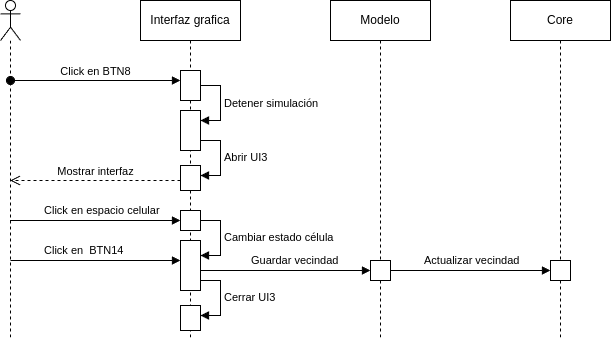

The diagram above was exported from draw.io. Its source (the exported page's mxGraphModel, read from the mxfile embedded in the PNG):
<mxGraphModel dx="865" dy="795" grid="1" gridSize="10" guides="1" tooltips="1" connect="1" arrows="1" fold="1" page="1" pageScale="1" pageWidth="850" pageHeight="1100" math="0" shadow="0">
  <root>
    <mxCell id="0" />
    <mxCell id="1" parent="0" />
    <mxCell id="2" value="Interfaz grafica" style="shape=umlLifeline;perimeter=lifelinePerimeter;whiteSpace=wrap;html=1;container=1;dropTarget=0;collapsible=0;recursiveResize=0;outlineConnect=0;portConstraint=eastwest;newEdgeStyle={&quot;curved&quot;:0,&quot;rounded&quot;:0};" parent="1" vertex="1">
      <mxGeometry x="210" y="50" width="100" height="340" as="geometry" />
    </mxCell>
    <mxCell id="3" value="Click en BTN8" style="html=1;verticalAlign=bottom;startArrow=oval;endArrow=block;startSize=8;curved=0;rounded=0;" parent="2" edge="1">
      <mxGeometry x="0.0028" relative="1" as="geometry">
        <mxPoint x="-130" y="80" as="sourcePoint" />
        <mxPoint x="40.000000000000114" y="80" as="targetPoint" />
        <Array as="points">
          <mxPoint x="20" y="80" />
        </Array>
        <mxPoint as="offset" />
      </mxGeometry>
    </mxCell>
    <mxCell id="4" value="" style="html=1;points=[[0,0,0,0,5],[0,1,0,0,-5],[1,0,0,0,5],[1,1,0,0,-5]];perimeter=orthogonalPerimeter;outlineConnect=0;targetShapes=umlLifeline;portConstraint=eastwest;newEdgeStyle={&quot;curved&quot;:0,&quot;rounded&quot;:0};" parent="2" vertex="1">
      <mxGeometry x="40" y="70" width="20" height="30" as="geometry" />
    </mxCell>
    <mxCell id="5" value="" style="html=1;points=[[0,0,0,0,5],[0,1,0,0,-5],[1,0,0,0,5],[1,1,0,0,-5]];perimeter=orthogonalPerimeter;outlineConnect=0;targetShapes=umlLifeline;portConstraint=eastwest;newEdgeStyle={&quot;curved&quot;:0,&quot;rounded&quot;:0};" parent="2" vertex="1">
      <mxGeometry x="40" y="110" width="20" height="40" as="geometry" />
    </mxCell>
    <mxCell id="6" value="Detener simulación" style="html=1;align=left;spacingLeft=2;endArrow=block;rounded=0;edgeStyle=orthogonalEdgeStyle;curved=0;rounded=0;" parent="2" source="4" target="5" edge="1">
      <mxGeometry relative="1" as="geometry">
        <mxPoint x="110" y="74.97999999999998" as="sourcePoint" />
        <Array as="points">
          <mxPoint x="80" y="85" />
          <mxPoint x="80" y="120" />
        </Array>
        <mxPoint x="110" y="104.98000000000002" as="targetPoint" />
      </mxGeometry>
    </mxCell>
    <mxCell id="7" value="" style="html=1;points=[[0,0,0,0,5],[0,1,0,0,-5],[1,0,0,0,5],[1,1,0,0,-5]];perimeter=orthogonalPerimeter;outlineConnect=0;targetShapes=umlLifeline;portConstraint=eastwest;newEdgeStyle={&quot;curved&quot;:0,&quot;rounded&quot;:0};" parent="2" vertex="1">
      <mxGeometry x="40" y="165" width="20" height="25" as="geometry" />
    </mxCell>
    <mxCell id="8" value="Abrir UI3" style="html=1;align=left;spacingLeft=2;endArrow=block;rounded=0;edgeStyle=orthogonalEdgeStyle;curved=0;rounded=0;" parent="2" target="7" edge="1">
      <mxGeometry x="-0.0074" relative="1" as="geometry">
        <mxPoint x="60" y="140" as="sourcePoint" />
        <Array as="points">
          <mxPoint x="80" y="140" />
          <mxPoint x="80" y="175" />
        </Array>
        <mxPoint x="110" y="159.98000000000002" as="targetPoint" />
        <mxPoint as="offset" />
      </mxGeometry>
    </mxCell>
    <mxCell id="9" value="" style="html=1;points=[[0,0,0,0,5],[0,1,0,0,-5],[1,0,0,0,5],[1,1,0,0,-5]];perimeter=orthogonalPerimeter;outlineConnect=0;targetShapes=umlLifeline;portConstraint=eastwest;newEdgeStyle={&quot;curved&quot;:0,&quot;rounded&quot;:0};" parent="2" vertex="1">
      <mxGeometry x="40" y="210" width="20" height="20" as="geometry" />
    </mxCell>
    <mxCell id="10" value="" style="html=1;points=[[0,0,0,0,5],[0,1,0,0,-5],[1,0,0,0,5],[1,1,0,0,-5]];perimeter=orthogonalPerimeter;outlineConnect=0;targetShapes=umlLifeline;portConstraint=eastwest;newEdgeStyle={&quot;curved&quot;:0,&quot;rounded&quot;:0};" parent="2" vertex="1">
      <mxGeometry x="40" y="240" width="20" height="50" as="geometry" />
    </mxCell>
    <mxCell id="11" value="" style="html=1;points=[[0,0,0,0,5],[0,1,0,0,-5],[1,0,0,0,5],[1,1,0,0,-5]];perimeter=orthogonalPerimeter;outlineConnect=0;targetShapes=umlLifeline;portConstraint=eastwest;newEdgeStyle={&quot;curved&quot;:0,&quot;rounded&quot;:0};" parent="2" vertex="1">
      <mxGeometry x="40" y="305" width="20" height="25" as="geometry" />
    </mxCell>
    <mxCell id="12" value="Cerrar UI3" style="html=1;align=left;spacingLeft=2;endArrow=block;rounded=0;edgeStyle=orthogonalEdgeStyle;curved=0;rounded=0;" parent="2" target="11" edge="1">
      <mxGeometry x="-0.0074" relative="1" as="geometry">
        <mxPoint x="60" y="280" as="sourcePoint" />
        <Array as="points">
          <mxPoint x="80" y="280" />
          <mxPoint x="80" y="315" />
        </Array>
        <mxPoint x="110" y="299.98" as="targetPoint" />
        <mxPoint as="offset" />
      </mxGeometry>
    </mxCell>
    <mxCell id="13" value="Modelo" style="shape=umlLifeline;perimeter=lifelinePerimeter;whiteSpace=wrap;html=1;container=1;dropTarget=0;collapsible=0;recursiveResize=0;outlineConnect=0;portConstraint=eastwest;newEdgeStyle={&quot;curved&quot;:0,&quot;rounded&quot;:0};" parent="1" vertex="1">
      <mxGeometry x="400" y="50" width="100" height="340" as="geometry" />
    </mxCell>
    <mxCell id="14" value="" style="html=1;points=[[0,0,0,0,5],[0,1,0,0,-5],[1,0,0,0,5],[1,1,0,0,-5]];perimeter=orthogonalPerimeter;outlineConnect=0;targetShapes=umlLifeline;portConstraint=eastwest;newEdgeStyle={&quot;curved&quot;:0,&quot;rounded&quot;:0};" parent="13" vertex="1">
      <mxGeometry x="40" y="260" width="20" height="20" as="geometry" />
    </mxCell>
    <mxCell id="15" value="" style="shape=umlLifeline;perimeter=lifelinePerimeter;whiteSpace=wrap;html=1;container=1;dropTarget=0;collapsible=0;recursiveResize=0;outlineConnect=0;portConstraint=eastwest;newEdgeStyle={&quot;curved&quot;:0,&quot;rounded&quot;:0};participant=umlActor;" parent="1" vertex="1">
      <mxGeometry x="70" y="50" width="20" height="340" as="geometry" />
    </mxCell>
    <mxCell id="16" value="Mostrar interfaz" style="html=1;verticalAlign=bottom;endArrow=open;dashed=1;endSize=8;curved=0;rounded=0;" parent="1" source="7" target="15" edge="1">
      <mxGeometry relative="1" as="geometry">
        <mxPoint x="380" y="250" as="sourcePoint" />
        <mxPoint x="300" y="250" as="targetPoint" />
        <Array as="points">
          <mxPoint x="190" y="230" />
        </Array>
      </mxGeometry>
    </mxCell>
    <mxCell id="17" value="Click en espacio celular" style="html=1;align=left;spacingLeft=2;endArrow=block;rounded=0;edgeStyle=orthogonalEdgeStyle;curved=0;rounded=0;" parent="1" source="15" target="9" edge="1">
      <mxGeometry x="-0.6452" y="10" relative="1" as="geometry">
        <mxPoint x="280" y="145" as="sourcePoint" />
        <Array as="points">
          <mxPoint x="170" y="270" />
          <mxPoint x="170" y="270" />
        </Array>
        <mxPoint x="180" y="260" as="targetPoint" />
        <mxPoint as="offset" />
      </mxGeometry>
    </mxCell>
    <mxCell id="18" value="Cambiar estado célula" style="html=1;align=left;spacingLeft=2;endArrow=block;rounded=0;edgeStyle=orthogonalEdgeStyle;curved=0;rounded=0;" parent="1" edge="1">
      <mxGeometry x="-0.0074" relative="1" as="geometry">
        <mxPoint x="270" y="270" as="sourcePoint" />
        <Array as="points">
          <mxPoint x="290" y="270" />
          <mxPoint x="290" y="305" />
        </Array>
        <mxPoint x="270" y="305" as="targetPoint" />
        <mxPoint as="offset" />
      </mxGeometry>
    </mxCell>
    <mxCell id="19" value="Click en&amp;nbsp; BTN14" style="html=1;align=left;spacingLeft=2;endArrow=block;rounded=0;edgeStyle=orthogonalEdgeStyle;curved=0;rounded=0;" parent="1" edge="1">
      <mxGeometry x="-0.6452" y="10" relative="1" as="geometry">
        <mxPoint x="80" y="310" as="sourcePoint" />
        <Array as="points">
          <mxPoint x="170" y="310" />
          <mxPoint x="170" y="310" />
        </Array>
        <mxPoint x="250" y="310" as="targetPoint" />
        <mxPoint as="offset" />
      </mxGeometry>
    </mxCell>
    <mxCell id="20" value="Guardar vecindad" style="html=1;align=left;spacingLeft=2;endArrow=block;rounded=0;edgeStyle=orthogonalEdgeStyle;curved=0;rounded=0;" parent="1" source="10" target="14" edge="1">
      <mxGeometry x="-0.4444" y="10" relative="1" as="geometry">
        <mxPoint x="90" y="280" as="sourcePoint" />
        <Array as="points">
          <mxPoint x="340" y="320" />
          <mxPoint x="340" y="320" />
        </Array>
        <mxPoint x="260" y="280" as="targetPoint" />
        <mxPoint as="offset" />
      </mxGeometry>
    </mxCell>
    <mxCell id="21" value="Core" style="shape=umlLifeline;perimeter=lifelinePerimeter;whiteSpace=wrap;html=1;container=1;dropTarget=0;collapsible=0;recursiveResize=0;outlineConnect=0;portConstraint=eastwest;newEdgeStyle={&quot;curved&quot;:0,&quot;rounded&quot;:0};" parent="1" vertex="1">
      <mxGeometry x="580" y="50" width="100" height="340" as="geometry" />
    </mxCell>
    <mxCell id="22" value="" style="html=1;points=[[0,0,0,0,5],[0,1,0,0,-5],[1,0,0,0,5],[1,1,0,0,-5]];perimeter=orthogonalPerimeter;outlineConnect=0;targetShapes=umlLifeline;portConstraint=eastwest;newEdgeStyle={&quot;curved&quot;:0,&quot;rounded&quot;:0};" parent="1" vertex="1">
      <mxGeometry x="620" y="310" width="20" height="20" as="geometry" />
    </mxCell>
    <mxCell id="23" value="Actualizar vecindad" style="html=1;align=left;spacingLeft=2;endArrow=block;rounded=0;edgeStyle=orthogonalEdgeStyle;curved=0;rounded=0;" parent="1" source="14" target="22" edge="1">
      <mxGeometry x="-0.625" y="10" relative="1" as="geometry">
        <mxPoint x="450" y="320" as="sourcePoint" />
        <Array as="points" />
        <mxPoint x="440" y="280" as="targetPoint" />
        <mxPoint as="offset" />
      </mxGeometry>
    </mxCell>
  </root>
</mxGraphModel>